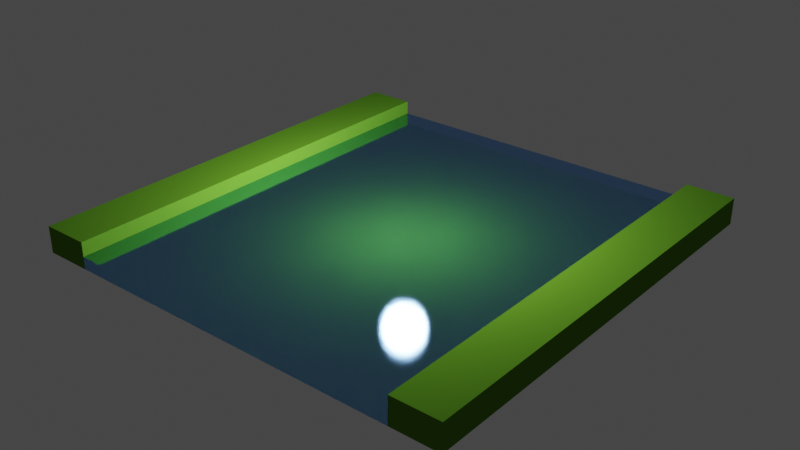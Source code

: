 # Source: CaseGraphEau.blend  (saved by Blender 2.90.8; exported with 4.5.12 LTS)
import bpy
from mathutils import Matrix  # noqa: F401  (used for matrix-valued properties, if any)

bpy.ops.wm.read_factory_settings(use_empty=True)
scene = bpy.context.scene
scene.name = 'Scene'

# ---- collections
col_collection = bpy.data.collections.new('Collection'); scene.collection.children.link(col_collection)

# ---- materials (node trees are filled in below, after node groups)
mat_herberenderfinal = bpy.data.materials.new('herbeRenderFinal')
mat_herberenderfinal.use_transparent_shadow = False
mat_eautextureriviere = bpy.data.materials.new('eauTextureRiviere')
mat_eautextureriviere.surface_render_method = 'BLENDED'
mat_eautextureriviere.blend_method = 'BLEND'
mat_eautextureriviere.use_transparent_shadow = False
mat_eautextureriviere.use_raytrace_refraction = True
mat_eautextureriviere.use_screen_refraction = True
mat_eautextureriviere.thickness_mode = 'SLAB'

# ---- material node trees
mat_herberenderfinal.use_nodes = True; mat_herberenderfinal.node_tree.nodes.clear()
_N = mat_herberenderfinal.node_tree.nodes; _L = mat_herberenderfinal.node_tree.links
n0 = _N.new('ShaderNodeBsdfPrincipled'); n0.name = 'Principled BSDF'; n0.location = (10, 300)
n0.distribution = 'GGX'
n0.subsurface_method = 'BURLEY'
n0.inputs[0].default_value = (0.09575, 0.2529, 0.01811, 1.0)
n0.inputs[2].default_value = 0.7319
n0.inputs[3].default_value = 1.45
n0.inputs[13].default_value = 0.0
n0.inputs[27].default_value = (0.0, 0.0, 0.0, 1.0)
n0.inputs[28].default_value = 1.0
n1 = _N.new('ShaderNodeOutputMaterial'); n1.name = 'Material Output'; n1.location = (300, 300)
_L.new(n0.outputs[0], n1.inputs[0])
n1.is_active_output = True
mat_eautextureriviere.use_nodes = True; mat_eautextureriviere.node_tree.nodes.clear()
_N = mat_eautextureriviere.node_tree.nodes; _L = mat_eautextureriviere.node_tree.links
n0 = _N.new('ShaderNodeBsdfGlass'); n0.name = 'Glass BSDF'; n0.location = (-124, 323)
n0.distribution = 'BECKMANN'
n0.inputs[0].default_value = (0.2717, 0.5395, 1.0, 1.0)
n0.inputs[1].default_value = 0.1231
n0.inputs[2].default_value = 1.45
n1 = _N.new('ShaderNodeOutputMaterial'); n1.name = 'Material Output'; n1.location = (300, 300)
n2 = _N.new('ShaderNodeBsdfTransparent'); n2.name = 'Transparent BSDF'; n2.location = (13, -71)
n3 = _N.new('ShaderNodeMixShader'); n3.name = 'Mix Shader'; n3.location = (138, 134)
n3.inputs[0].default_value = 0.1833
_L.new(n0.outputs[0], n3.inputs[1])
_L.new(n2.outputs[0], n3.inputs[2])
_L.new(n3.outputs[0], n1.inputs[0])
n1.is_active_output = True

# ---- world
world_world = bpy.data.worlds.new('World'); scene.world = world_world
world_world.use_nodes = True; world_world.node_tree.nodes.clear()
_N = world_world.node_tree.nodes; _L = world_world.node_tree.links
n0 = _N.new('ShaderNodeOutputWorld'); n0.name = 'World Output'; n0.location = (300, 300)
n1 = _N.new('ShaderNodeBackground'); n1.name = 'Background'; n1.location = (10, 300)
n1.inputs[0].default_value = (0.05088, 0.05088, 0.05088, 1.0)
_L.new(n1.outputs[0], n0.inputs[0])
n0.is_active_output = True
world_world.color = (0.05088, 0.05088, 0.05088)
world_world.use_sun_shadow = False
world_world.sun_shadow_jitter_overblur = 0.0

# ---- lights
light_point = bpy.data.lights.new('Point', 'POINT')
light_point.transmission_factor = 0.0
light_point.energy = 612.8
light_point.shadow_soft_size = 0.25
light_point.shadow_maximum_resolution = 0.006
light_point.use_absolute_resolution = True

# ---- meshes
me_cube_001 = bpy.data.meshes.new('Cube.001')
me_cube_001.from_pydata([(-1.766, -1.766, -0.002025), (-1.766, -1.766, -0.2157), (-1.766, 1.766, -0.002025), (-1.766, 1.766, -0.2157), (1.766, -1.766, -0.002025), (1.766, -1.766, -0.2157), (1.766, 1.766, -0.002025), (1.766, 1.766, -0.2157), (1.383, 1.766, -0.002025), (-1.383, 1.766, -0.002025), (-1.383, 1.766, -0.2157), (1.383, 1.766, -0.2157), (-1.383, -1.766, -0.002025), (1.383, -1.766, -0.002025), (1.383, -1.766, -0.2157), (-1.383, -1.766, -0.2157), (1.383, 1.766, -0.1166), (-1.383, 1.766, -0.1166), (-1.383, -1.766, -0.1166), (1.383, -1.766, -0.1166)], [], [(0, 1, 3, 2), (8, 11, 7, 6), (6, 7, 5, 4), (12, 15, 1, 0), (8, 6, 4, 13), (10, 3, 1, 15), (7, 11, 14, 5), (11, 10, 15, 14), (2, 9, 12, 0), (8, 13, 19, 16), (4, 5, 14, 13), (18, 19, 14, 15), (2, 3, 10, 9), (10, 11, 16, 17), (17, 16, 19, 18), (12, 9, 17, 18)])
me_cube_001.polygons.foreach_set('material_index', [0, 0, 0, 0, 0, 0, 0, 0, 0, 0, 0, 1, 0, 1, 1, 0])
_uv = me_cube_001.uv_layers.new(name='UVMap')
_uv.uv.foreach_set('vector', [0.375, 0.0, 0.625, 0.0, 0.625, 0.25, 0.375, 0.25, 0.375, 0.4167, 0.625, 0.4167, 0.625, 0.5, 0.375, 0.5, 0.375, 0.5, 0.625, 0.5, 0.625, 0.75, 0.375, 0.75, 0.375, 0.9167, 0.625, 0.9167, 0.625, 1.0, 0.375, 1.0, 0.2917, 0.5, 0.375, 0.5, 0.375, 0.75, 0.2917, 0.75, 0.7917, 0.5, 0.875, 0.5, 0.875, 0.75, 0.7917, 0.75, 0.625, 0.5, 0.7083, 0.5, 0.7083, 0.75, 0.625, 0.75, 0.7083, 0.5, 0.7917, 0.5, 0.7917, 0.75, 0.7083, 0.75, 0.125, 0.5, 0.2083, 0.5, 0.2083, 0.75, 0.125, 0.75, 0.2917, 0.5, 0.2917, 0.75, 0.2917, 0.75, 0.2917, 0.5, 0.375, 0.75, 0.625, 0.75, 0.625, 0.8333, 0.375, 0.8333, 0.2083, 0.75, 0.2917, 0.75, 0.7083, 0.75, 0.7917, 0.75, 0.375, 0.25, 0.625, 0.25, 0.625, 0.3333, 0.375, 0.3333, 0.7917, 0.5, 0.7083, 0.5, 0.2917, 0.5, 0.2083, 0.5, 0.2083, 0.5, 0.2917, 0.5, 0.2917, 0.75, 0.2083, 0.75, 0.2083, 0.75, 0.2083, 0.5, 0.2083, 0.5, 0.2083, 0.75])
me_cube_001.materials.append(mat_herberenderfinal)
me_cube_001.materials.append(mat_eautextureriviere)
me_cube_001.use_remesh_fix_poles = True
me_cube_001.use_remesh_preserve_attributes = False
me_cube_001.use_mirror_vertex_groups = False
me_cube_001.update()

# ---- objects
ob_cube = bpy.data.objects.new('Cube', me_cube_001)
ob_point = bpy.data.objects.new('Point', light_point)

# ---- transforms, parenting, visibility, modifiers, constraints
ob_cube.location = (0.0, 0.0, -0.007253)
ob_cube.scale = (1.676, 1.676, 1.676)
ob_cube.lineart.crease_threshold = 0.0
ob_point.location = (0.06104, 0.008748, 1.24)
ob_point.lineart.crease_threshold = 0.0

# ---- collection membership
col_collection.objects.link(ob_cube)
col_collection.objects.link(ob_point)

# ---- scene / render settings (as saved in the file)
scene.frame_start = 1; scene.frame_end = 250; scene.frame_set(1)
scene.render.engine = 'BLENDER_EEVEE_NEXT'
scene.cycles.use_denoising = False
scene.cycles.samples = 128
scene.cycles.sampling_pattern = 'TABULATED_SOBOL'
scene.cycles.use_adaptive_sampling = False
scene.cycles.use_light_tree = False
scene.view_settings.view_transform = 'Filmic'
bpy.context.view_layer.update()

# ---- added for rendering (the .blend has no active camera): camera
cam_auto = bpy.data.cameras.new('AutoCamera')
cam_auto.lens = 50.0
cam_auto.sensor_width = 36.0
cam_auto.clip_end = 1000.0
ob_auto_camera = bpy.data.objects.new('AutoCamera', cam_auto)
scene.collection.objects.link(ob_auto_camera)
ob_auto_camera.location = (7.74979, -9.29975, 6.01015)
ob_auto_camera.rotation_euler = (1.09748, -7.21219e-08, 0.694738)
scene.camera = ob_auto_camera
bpy.context.view_layer.update()
